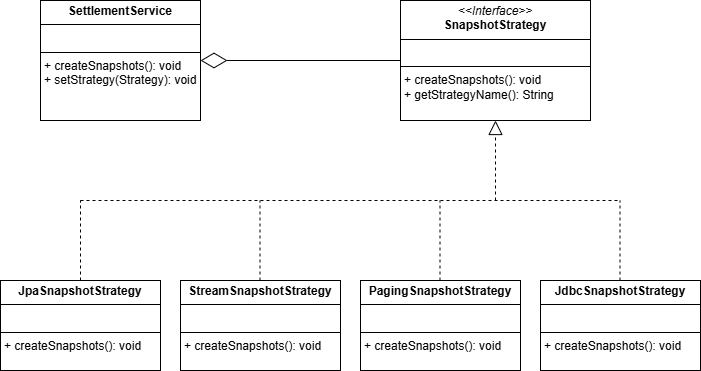

The diagram above was exported from draw.io. Its source (the exported page's mxGraphModel, read from the mxfile embedded in the PNG):
<mxGraphModel dx="1050" dy="565" grid="1" gridSize="10" guides="1" tooltips="1" connect="1" arrows="1" fold="1" page="1" pageScale="1" pageWidth="827" pageHeight="1169" math="0" shadow="0">
  <root>
    <mxCell id="0" />
    <mxCell id="1" parent="0" />
    <mxCell id="g6iFUrcXN_oO8bPYdr2u-2" value="&lt;p style=&quot;margin:0px;margin-top:4px;text-align:center;&quot;&gt;&lt;b&gt;SettlementService&lt;/b&gt;&lt;/p&gt;&lt;hr size=&quot;1&quot; style=&quot;border-style:solid;&quot;&gt;&lt;p style=&quot;margin:0px;margin-left:4px;&quot;&gt;&lt;br&gt;&lt;/p&gt;&lt;hr size=&quot;1&quot; style=&quot;border-style:solid;&quot;&gt;&lt;p style=&quot;margin:0px;margin-left:4px;&quot;&gt;+ createSnapshots(): void&lt;br&gt;+ setStrategy(Strategy): void&lt;/p&gt;" style="verticalAlign=top;align=left;overflow=fill;html=1;whiteSpace=wrap;" vertex="1" parent="1">
      <mxGeometry x="120" y="80" width="160" height="120" as="geometry" />
    </mxCell>
    <mxCell id="g6iFUrcXN_oO8bPYdr2u-3" value="" style="endArrow=diamondThin;endFill=0;endSize=24;html=1;rounded=0;entryX=1;entryY=0.5;entryDx=0;entryDy=0;exitX=0;exitY=0.5;exitDx=0;exitDy=0;" edge="1" parent="1" source="g6iFUrcXN_oO8bPYdr2u-4" target="g6iFUrcXN_oO8bPYdr2u-2">
      <mxGeometry width="160" relative="1" as="geometry">
        <mxPoint x="440" y="125" as="sourcePoint" />
        <mxPoint x="490" y="170" as="targetPoint" />
      </mxGeometry>
    </mxCell>
    <mxCell id="g6iFUrcXN_oO8bPYdr2u-4" value="&lt;p style=&quot;margin:0px;margin-top:4px;text-align:center;&quot;&gt;&lt;i&gt;&amp;lt;&amp;lt;Interface&amp;gt;&amp;gt;&lt;/i&gt;&lt;br&gt;&lt;b&gt;SnapshotStrategy&lt;/b&gt;&lt;/p&gt;&lt;hr size=&quot;1&quot; style=&quot;border-style:solid;&quot;&gt;&lt;p style=&quot;margin:0px;margin-left:4px;&quot;&gt;&lt;br&gt;&lt;/p&gt;&lt;hr size=&quot;1&quot; style=&quot;border-style:solid;&quot;&gt;&lt;p style=&quot;margin:0px;margin-left:4px;&quot;&gt;+ createSnapshots(): void&lt;br&gt;+ getStrategyName(): String&lt;/p&gt;" style="verticalAlign=top;align=left;overflow=fill;html=1;whiteSpace=wrap;" vertex="1" parent="1">
      <mxGeometry x="480" y="80" width="190" height="120" as="geometry" />
    </mxCell>
    <mxCell id="g6iFUrcXN_oO8bPYdr2u-5" value="" style="endArrow=block;dashed=1;endFill=0;endSize=12;html=1;rounded=0;entryX=0.5;entryY=1;entryDx=0;entryDy=0;" edge="1" parent="1" target="g6iFUrcXN_oO8bPYdr2u-4">
      <mxGeometry width="160" relative="1" as="geometry">
        <mxPoint x="575" y="280" as="sourcePoint" />
        <mxPoint x="760" y="250" as="targetPoint" />
      </mxGeometry>
    </mxCell>
    <mxCell id="g6iFUrcXN_oO8bPYdr2u-6" value="" style="endArrow=none;dashed=1;html=1;rounded=0;" edge="1" parent="1">
      <mxGeometry width="50" height="50" relative="1" as="geometry">
        <mxPoint x="160" y="280" as="sourcePoint" />
        <mxPoint x="700" y="280" as="targetPoint" />
      </mxGeometry>
    </mxCell>
    <mxCell id="g6iFUrcXN_oO8bPYdr2u-7" value="&lt;p style=&quot;margin:0px;margin-top:4px;text-align:center;&quot;&gt;&lt;b&gt;JpaSnapshotStrategy&lt;/b&gt;&lt;/p&gt;&lt;hr size=&quot;1&quot; style=&quot;border-style:solid;&quot;&gt;&lt;p style=&quot;margin:0px;margin-left:4px;&quot;&gt;&lt;br&gt;&lt;/p&gt;&lt;hr size=&quot;1&quot; style=&quot;border-style:solid;&quot;&gt;&lt;p style=&quot;margin:0px;margin-left:4px;&quot;&gt;+ createSnapshots(): void&lt;/p&gt;" style="verticalAlign=top;align=left;overflow=fill;html=1;whiteSpace=wrap;" vertex="1" parent="1">
      <mxGeometry x="80" y="360" width="160" height="90" as="geometry" />
    </mxCell>
    <mxCell id="g6iFUrcXN_oO8bPYdr2u-8" value="&lt;p style=&quot;margin:0px;margin-top:4px;text-align:center;&quot;&gt;&lt;b&gt;StreamSnapshotStrategy&lt;/b&gt;&lt;/p&gt;&lt;hr size=&quot;1&quot; style=&quot;border-style:solid;&quot;&gt;&lt;p style=&quot;margin:0px;margin-left:4px;&quot;&gt;&lt;br&gt;&lt;/p&gt;&lt;hr size=&quot;1&quot; style=&quot;border-style:solid;&quot;&gt;&lt;p style=&quot;margin:0px;margin-left:4px;&quot;&gt;+ createSnapshots(): void&lt;/p&gt;" style="verticalAlign=top;align=left;overflow=fill;html=1;whiteSpace=wrap;" vertex="1" parent="1">
      <mxGeometry x="260" y="360" width="160" height="90" as="geometry" />
    </mxCell>
    <mxCell id="g6iFUrcXN_oO8bPYdr2u-9" value="&lt;p style=&quot;margin:0px;margin-top:4px;text-align:center;&quot;&gt;&lt;b&gt;PagingSnapshotStrategy&lt;/b&gt;&lt;/p&gt;&lt;hr size=&quot;1&quot; style=&quot;border-style:solid;&quot;&gt;&lt;p style=&quot;margin:0px;margin-left:4px;&quot;&gt;&lt;br&gt;&lt;/p&gt;&lt;hr size=&quot;1&quot; style=&quot;border-style:solid;&quot;&gt;&lt;p style=&quot;margin:0px;margin-left:4px;&quot;&gt;+ createSnapshots(): void&lt;/p&gt;" style="verticalAlign=top;align=left;overflow=fill;html=1;whiteSpace=wrap;" vertex="1" parent="1">
      <mxGeometry x="440" y="360" width="160" height="90" as="geometry" />
    </mxCell>
    <mxCell id="g6iFUrcXN_oO8bPYdr2u-10" value="&lt;p style=&quot;margin:0px;margin-top:4px;text-align:center;&quot;&gt;&lt;b&gt;JdbcSnapshotStrategy&lt;/b&gt;&lt;/p&gt;&lt;hr size=&quot;1&quot; style=&quot;border-style:solid;&quot;&gt;&lt;p style=&quot;margin:0px;margin-left:4px;&quot;&gt;&lt;br&gt;&lt;/p&gt;&lt;hr size=&quot;1&quot; style=&quot;border-style:solid;&quot;&gt;&lt;p style=&quot;margin:0px;margin-left:4px;&quot;&gt;+ createSnapshots(): void&lt;/p&gt;" style="verticalAlign=top;align=left;overflow=fill;html=1;whiteSpace=wrap;" vertex="1" parent="1">
      <mxGeometry x="620" y="360" width="160" height="90" as="geometry" />
    </mxCell>
    <mxCell id="g6iFUrcXN_oO8bPYdr2u-13" value="" style="endArrow=none;dashed=1;html=1;rounded=0;exitX=0.5;exitY=0;exitDx=0;exitDy=0;" edge="1" parent="1" source="g6iFUrcXN_oO8bPYdr2u-7">
      <mxGeometry width="50" height="50" relative="1" as="geometry">
        <mxPoint x="110" y="330" as="sourcePoint" />
        <mxPoint x="160" y="280" as="targetPoint" />
      </mxGeometry>
    </mxCell>
    <mxCell id="g6iFUrcXN_oO8bPYdr2u-14" value="" style="endArrow=none;dashed=1;html=1;rounded=0;exitX=0.5;exitY=0;exitDx=0;exitDy=0;" edge="1" parent="1">
      <mxGeometry width="50" height="50" relative="1" as="geometry">
        <mxPoint x="339.5" y="360" as="sourcePoint" />
        <mxPoint x="339.5" y="280" as="targetPoint" />
      </mxGeometry>
    </mxCell>
    <mxCell id="g6iFUrcXN_oO8bPYdr2u-15" value="" style="endArrow=none;dashed=1;html=1;rounded=0;exitX=0.5;exitY=0;exitDx=0;exitDy=0;" edge="1" parent="1">
      <mxGeometry width="50" height="50" relative="1" as="geometry">
        <mxPoint x="519.5" y="360" as="sourcePoint" />
        <mxPoint x="519.5" y="280" as="targetPoint" />
      </mxGeometry>
    </mxCell>
    <mxCell id="g6iFUrcXN_oO8bPYdr2u-16" value="" style="endArrow=none;dashed=1;html=1;rounded=0;exitX=0.5;exitY=0;exitDx=0;exitDy=0;" edge="1" parent="1">
      <mxGeometry width="50" height="50" relative="1" as="geometry">
        <mxPoint x="699.5" y="360" as="sourcePoint" />
        <mxPoint x="699.5" y="280" as="targetPoint" />
      </mxGeometry>
    </mxCell>
  </root>
</mxGraphModel>